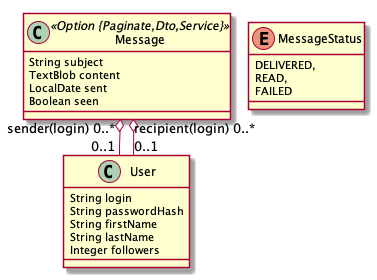

The diagram above was rendered by PlantUML. Its source (embedded in the PNG):
@startuml
	!pragma layout smetana
	!pragma syntax class
	class Message <<Option {Paginate,Dto,Service}>> {
		String subject
		TextBlob content
		LocalDate sent
		Boolean seen
	}
	Message  "sender(login) 0..* " o-- "0..1 "  User
	Message  "recipient(login) 0..* " o-- "0..1 "  User
	enum MessageStatus {
		DELIVERED, 
		READ, 
		FAILED 
	}
	class User  {
		String login
		String passwordHash
		String firstName
		String lastName
		Integer followers
	}
@enduml